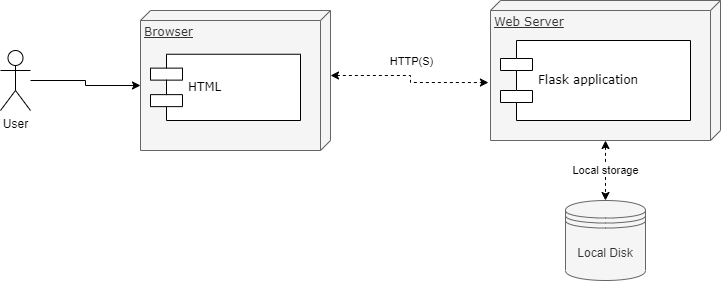

The diagram above was exported from draw.io. Its source (the exported page's mxGraphModel, read from the mxfile embedded in the PNG):
<mxGraphModel dx="1422" dy="762" grid="1" gridSize="10" guides="1" tooltips="1" connect="1" arrows="1" fold="1" page="1" pageScale="1" pageWidth="1100" pageHeight="850" background="none" math="0" shadow="0">
  <root>
    <mxCell id="0" />
    <mxCell id="1" parent="0" />
    <mxCell id="SIwqs68DRVSODySA9rL2-10" style="edgeStyle=orthogonalEdgeStyle;rounded=0;orthogonalLoop=1;jettySize=auto;html=1;entryX=0;entryY=0;entryDx=75;entryDy=190;entryPerimeter=0;startArrow=none;startFill=0;endArrow=classic;endFill=1;" edge="1" parent="1" source="SIwqs68DRVSODySA9rL2-1" target="39150e848f15840c-1">
      <mxGeometry relative="1" as="geometry" />
    </mxCell>
    <mxCell id="SIwqs68DRVSODySA9rL2-1" value="User" style="shape=umlActor;verticalLabelPosition=bottom;verticalAlign=top;html=1;outlineConnect=0;" vertex="1" parent="1">
      <mxGeometry x="120" y="200" width="30" height="60" as="geometry" />
    </mxCell>
    <mxCell id="SIwqs68DRVSODySA9rL2-2" value="" style="group;" vertex="1" connectable="0" parent="1">
      <mxGeometry x="610" y="150" width="230" height="140" as="geometry" />
    </mxCell>
    <mxCell id="39150e848f15840c-2" value="Web Server" style="verticalAlign=top;align=left;spacingTop=8;spacingLeft=2;spacingRight=12;shape=cube;size=10;direction=south;fontStyle=4;html=1;rounded=0;shadow=0;comic=0;labelBackgroundColor=none;strokeWidth=1;fontFamily=Verdana;fontSize=12;fillColor=#f5f5f5;fontColor=#333333;strokeColor=#666666;" parent="SIwqs68DRVSODySA9rL2-2" vertex="1">
      <mxGeometry width="230" height="140" as="geometry" />
    </mxCell>
    <mxCell id="39150e848f15840c-7" value="Flask application" style="shape=component;align=left;spacingLeft=36;rounded=0;shadow=0;comic=0;labelBackgroundColor=none;strokeWidth=1;fontFamily=Verdana;fontSize=12;html=1;" parent="SIwqs68DRVSODySA9rL2-2" vertex="1">
      <mxGeometry x="10" y="40" width="190" height="80" as="geometry" />
    </mxCell>
    <mxCell id="SIwqs68DRVSODySA9rL2-3" value="" style="group;" vertex="1" connectable="0" parent="1">
      <mxGeometry x="260" y="160" width="190" height="140" as="geometry" />
    </mxCell>
    <mxCell id="39150e848f15840c-1" value="Browser" style="verticalAlign=top;align=left;spacingTop=8;spacingLeft=2;spacingRight=12;shape=cube;size=10;direction=south;fontStyle=4;html=1;rounded=0;shadow=0;comic=0;labelBackgroundColor=none;strokeWidth=1;fontFamily=Verdana;fontSize=12;fillColor=#f5f5f5;strokeColor=#666666;fontColor=#333333;" parent="SIwqs68DRVSODySA9rL2-3" vertex="1">
      <mxGeometry width="190" height="140" as="geometry" />
    </mxCell>
    <mxCell id="39150e848f15840c-5" value="HTML" style="shape=component;align=left;spacingLeft=36;rounded=0;shadow=0;comic=0;labelBackgroundColor=none;strokeWidth=1;fontFamily=Verdana;fontSize=12;html=1;" parent="SIwqs68DRVSODySA9rL2-3" vertex="1">
      <mxGeometry x="10" y="43.75" width="150" height="66.25" as="geometry" />
    </mxCell>
    <mxCell id="SIwqs68DRVSODySA9rL2-4" style="edgeStyle=orthogonalEdgeStyle;rounded=0;orthogonalLoop=1;jettySize=auto;html=1;endArrow=classic;endFill=1;startArrow=classic;startFill=1;dashed=1;entryX=0.586;entryY=1.009;entryDx=0;entryDy=0;entryPerimeter=0;exitX=0;exitY=0;exitDx=65;exitDy=0;exitPerimeter=0;" edge="1" parent="1" source="39150e848f15840c-1" target="39150e848f15840c-2">
      <mxGeometry relative="1" as="geometry">
        <mxPoint x="490" y="240" as="sourcePoint" />
      </mxGeometry>
    </mxCell>
    <mxCell id="SIwqs68DRVSODySA9rL2-7" value="HTTP(S)" style="edgeLabel;html=1;align=center;verticalAlign=middle;resizable=0;points=[];" vertex="1" connectable="0" parent="SIwqs68DRVSODySA9rL2-4">
      <mxGeometry x="-0.1875" y="1" relative="1" as="geometry">
        <mxPoint x="13" y="-14" as="offset" />
      </mxGeometry>
    </mxCell>
    <mxCell id="SIwqs68DRVSODySA9rL2-5" value="Local Disk" style="shape=datastore;whiteSpace=wrap;html=1;fillColor=#f5f5f5;fontColor=#333333;strokeColor=#666666;" vertex="1" parent="1">
      <mxGeometry x="685" y="350" width="80" height="80" as="geometry" />
    </mxCell>
    <mxCell id="SIwqs68DRVSODySA9rL2-6" value="Local storage" style="edgeStyle=orthogonalEdgeStyle;rounded=0;orthogonalLoop=1;jettySize=auto;html=1;dashed=1;startArrow=classic;startFill=1;endArrow=classic;endFill=1;" edge="1" parent="1" source="39150e848f15840c-2" target="SIwqs68DRVSODySA9rL2-5">
      <mxGeometry relative="1" as="geometry" />
    </mxCell>
  </root>
</mxGraphModel>